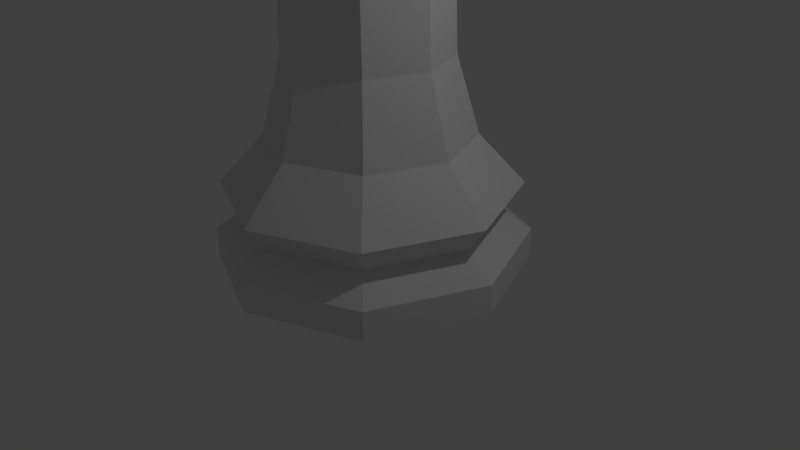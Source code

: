 # Source: rook.blend  (saved by Blender 2.76.0; exported with 4.5.12 LTS)
import bpy
from mathutils import Matrix  # noqa: F401  (used for matrix-valued properties, if any)

bpy.ops.wm.read_factory_settings(use_empty=True)
scene = bpy.context.scene
scene.name = 'Scene'

# ---- collections
col_collection_1 = bpy.data.collections.new('Collection 1'); scene.collection.children.link(col_collection_1)

# ---- world
world_world = bpy.data.worlds.new('World'); scene.world = world_world
world_world.color = (0.05088, 0.05088, 0.05088)
world_world.use_sun_shadow = False
world_world.sun_shadow_jitter_overblur = 0.0
world_world.cycles.sampling_method = 'MANUAL'
world_world.cycles.sample_map_resolution = 256

# ---- cameras
cam_camera = bpy.data.cameras.new('Camera')
cam_camera.clip_end = 100.0
cam_camera.lens = 35.0
cam_camera.sensor_width = 32.0
cam_camera.sensor_height = 18.0
cam_camera.ortho_scale = 7.314
cam_camera.dof.focus_distance = 0.0
cam_camera.dof.aperture_fstop = 128.0

# ---- lights
light_lamp = bpy.data.lights.new('Lamp', 'POINT')
light_lamp.transmission_factor = 0.0
light_lamp.cutoff_distance = 30.0
light_lamp.energy = 100.0
light_lamp.shadow_buffer_clip_start = 1.001
light_lamp.shadow_soft_size = 0.1
light_lamp.shadow_maximum_resolution = 0.006
light_lamp.use_absolute_resolution = True
light_lamp.cycles.use_multiple_importance_sampling = False

# ---- meshes
me_rook = bpy.data.meshes.new('Rook')
me_rook.from_pydata([(0.0, 1.5, 0.0), (-4.161e-08, 0.9791, 1.234), (1.061, 1.061, 0.0), (0.6923, 0.6923, 1.234), (1.5, -6.557e-08, 0.0), (0.9791, -4.492e-08, 1.234), (1.061, -1.061, 0.0), (0.6923, -0.6923, 1.234), (-1.311e-07, -1.5, 0.0), (-1.272e-07, -0.9791, 1.234), (-1.061, -1.061, 0.0), (-0.6923, -0.6923, 1.234), (-1.5, 1.789e-08, 0.0), (-0.9791, 9.55e-09, 1.234), (-1.061, 1.061, 0.0), (-0.6923, 0.6923, 1.234), (0.0, 1.5, 0.2811), (-1.767e-08, 1.197, 0.4869), (-4.852e-09, 1.412, 0.7591), (0.9983, 0.9983, 0.7591), (0.8462, 0.8462, 0.4869), (1.061, 1.061, 0.2811), (1.412, -6.245e-08, 0.7591), (1.197, -5.305e-08, 0.4869), (1.5, -6.557e-08, 0.2811), (0.9983, -0.9983, 0.7591), (0.8462, -0.8462, 0.4869), (1.061, -1.061, 0.2811), (-1.283e-07, -1.412, 0.7591), (-1.223e-07, -1.197, 0.4869), (-1.311e-07, -1.5, 0.2811), (-0.9983, -0.9983, 0.7591), (-0.8462, -0.8462, 0.4869), (-1.061, -1.061, 0.2811), (-1.412, 1.61e-08, 0.7591), (-1.197, 1.353e-08, 0.4869), (-1.5, 1.789e-08, 0.2811), (-0.9983, 0.9983, 0.7591), (-0.8462, 0.8462, 0.4869), (-1.061, 1.061, 0.2811), (-4.725e-08, 0.7192, 3.639), (0.5086, 0.5086, 3.639), (0.7192, -3.365e-08, 3.639), (0.5086, -0.5086, 3.639), (-1.101e-07, -0.7192, 3.639), (-0.5086, -0.5086, 3.639), (-0.7192, 6.366e-09, 3.639), (-0.5086, 0.5086, 3.639), (-3.896e-08, 1.02, 3.865), (0.7216, 0.7216, 3.865), (1.02, -4.774e-08, 3.865), (0.7216, -0.7216, 3.865), (-1.282e-07, -1.02, 3.865), (-0.7216, -0.7216, 3.865), (-1.02, 9.033e-09, 3.865), (-0.7216, 0.7216, 3.865), (-3.148e-08, 0.7887, 3.969), (0.5577, 0.5577, 3.969), (0.7887, -4.4e-08, 3.969), (0.5577, -0.5577, 3.969), (-1.132e-07, -0.7887, 3.969), (-0.5577, -0.5577, 3.969), (-0.7887, 9.033e-09, 3.969), (-0.5577, 0.5577, 3.969), (0.7216, 0.7216, 3.969), (-3.896e-08, 1.02, 3.969), (1.02, -4.774e-08, 3.969), (0.7216, -0.7216, 3.969), (-1.282e-07, -1.02, 3.969), (-0.7216, -0.7216, 3.969), (-1.02, 9.033e-09, 3.969), (-0.7216, 0.7216, 3.969), (1.02, -4.774e-08, 4.279), (0.7216, 0.7216, 4.279), (-1.282e-07, -1.02, 4.279), (0.7216, -0.7216, 4.279), (-1.02, 9.033e-09, 4.279), (-0.7216, -0.7216, 4.279), (-3.896e-08, 1.02, 4.279), (-0.7216, 0.7216, 4.279), (0.7887, -4.4e-08, 4.279), (0.5577, 0.5577, 4.279), (-1.132e-07, -0.7887, 4.279), (0.5577, -0.5577, 4.279), (-0.7887, 9.033e-09, 4.279), (-0.5577, -0.5577, 4.279), (-3.148e-08, 0.7887, 4.279), (-0.5577, 0.5577, 4.279), (0.5577, 0.5577, 3.757), (-3.148e-08, 0.7887, 3.757), (0.7887, -4.4e-08, 3.757), (0.5577, -0.5577, 3.757), (-1.132e-07, -0.7887, 3.757), (-0.5577, -0.5577, 3.757), (-0.7887, 9.033e-09, 3.757), (-0.5577, 0.5577, 3.757), (0.5447, 0.5447, 1.962), (0.7703, -3.535e-08, 1.962), (-1.098e-07, -0.7703, 1.962), (-0.5447, -0.5447, 1.962), (-0.5447, 0.5447, 1.962), (-4.244e-08, 0.7703, 1.962), (0.5447, -0.5447, 1.962), (-0.7703, 7.5e-09, 1.962)], [], [(18, 1, 3, 19), (19, 3, 5, 22), (22, 5, 7, 25), (25, 7, 9, 28), (28, 9, 11, 31), (31, 11, 13, 34), (37, 15, 1, 18), (34, 13, 15, 37), (0, 2, 4, 6, 8, 10, 12, 14), (12, 36, 39, 14), (36, 35, 38, 39), (35, 34, 37, 38), (14, 39, 16, 0), (39, 38, 17, 16), (38, 37, 18, 17), (10, 33, 36, 12), (33, 32, 35, 36), (32, 31, 34, 35), (8, 30, 33, 10), (30, 29, 32, 33), (29, 28, 31, 32), (6, 27, 30, 8), (27, 26, 29, 30), (26, 25, 28, 29), (4, 24, 27, 6), (24, 23, 26, 27), (23, 22, 25, 26), (2, 21, 24, 4), (21, 20, 23, 24), (20, 19, 22, 23), (0, 16, 21, 2), (16, 17, 20, 21), (17, 18, 19, 20), (97, 96, 41, 42), (99, 98, 44, 45), (101, 100, 47, 40), (96, 101, 40, 41), (102, 97, 42, 43), (103, 99, 45, 46), (98, 102, 43, 44), (100, 103, 46, 47), (47, 46, 54, 55), (45, 44, 52, 53), (43, 42, 50, 51), (41, 40, 48, 49), (40, 47, 55, 48), (46, 45, 53, 54), (44, 43, 51, 52), (42, 41, 49, 50), (54, 53, 69, 70), (52, 51, 67, 68), (50, 49, 64, 66), (55, 54, 70, 71), (53, 52, 68, 69), (51, 50, 66, 67), (49, 48, 65, 64), (48, 55, 71, 65), (61, 60, 92, 93), (56, 57, 64, 65), (68, 67, 75, 74), (58, 59, 67, 66), (64, 57, 81, 73), (60, 61, 69, 68), (57, 58, 80, 81), (62, 63, 71, 70), (56, 65, 78, 86), (81, 80, 72, 73), (83, 82, 74, 75), (85, 84, 76, 77), (87, 86, 78, 79), (58, 66, 72, 80), (59, 60, 82, 83), (67, 59, 83, 75), (70, 69, 77, 76), (60, 68, 74, 82), (61, 62, 84, 85), (69, 61, 85, 77), (65, 71, 79, 78), (62, 70, 76, 84), (63, 56, 86, 87), (66, 64, 73, 72), (71, 63, 87, 79), (88, 89, 95, 94, 93, 92, 91, 90), (59, 58, 90, 91), (57, 56, 89, 88), (56, 63, 95, 89), (62, 61, 93, 94), (60, 59, 91, 92), (58, 57, 88, 90), (63, 62, 94, 95), (15, 13, 103, 100), (9, 7, 102, 98), (13, 11, 99, 103), (7, 5, 97, 102), (3, 1, 101, 96), (1, 15, 100, 101), (11, 9, 98, 99), (5, 3, 96, 97)])
me_rook.use_remesh_preserve_volume = False
me_rook.use_remesh_preserve_attributes = False
me_rook.use_mirror_vertex_groups = False
me_rook.update()

# ---- objects
ob_rook = bpy.data.objects.new('Rook', me_rook)
ob_lamp = bpy.data.objects.new('Lamp', light_lamp)
ob_camera = bpy.data.objects.new('Camera', cam_camera)

# ---- transforms, parenting, visibility, modifiers, constraints
ob_rook.location = (0.0, 0.0, 0.0)
ob_rook.scale = (1.333, 1.333, 1.335)
ob_rook.lineart.crease_threshold = 0.0
ob_lamp.location = (4.076, 1.005, 5.904)
ob_lamp.rotation_euler = (0.6503, 0.05522, 1.866)
ob_lamp.lock_rotations_4d = False
ob_lamp.empty_display_type = 'ARROWS'
ob_lamp.color = (0.0, 0.0, 0.0, 0.0)
ob_lamp.lineart.crease_threshold = 0.0
ob_camera.location = (7.481, -6.508, 5.344)
ob_camera.rotation_euler = (1.109, 0.01082, 0.8149)
ob_camera.lock_rotations_4d = False
ob_camera.empty_display_type = 'ARROWS'
ob_camera.color = (0.0, 0.0, 0.0, 0.0)
ob_camera.display_type = 'WIRE'
ob_camera.lineart.crease_threshold = 0.0

# ---- collection membership
col_collection_1.objects.link(ob_rook)
col_collection_1.objects.link(ob_lamp)
col_collection_1.objects.link(ob_camera)

# ---- scene / render settings (as saved in the file)
scene.camera = ob_camera
scene.frame_start = 1; scene.frame_end = 250; scene.frame_set(1)
scene.render.engine = 'BLENDER_EEVEE_NEXT'
scene.render.resolution_percentage = 50
scene.render.dither_intensity = 0.0
scene.cycles.use_denoising = False
scene.cycles.samples = 10
scene.cycles.sampling_pattern = 'TABULATED_SOBOL'
scene.cycles.light_sampling_threshold = 0.0
scene.cycles.use_adaptive_sampling = False
scene.cycles.use_light_tree = False
scene.cycles.blur_glossy = 0.0
scene.cycles.pixel_filter_type = 'GAUSSIAN'
scene.cycles.sample_clamp_indirect = 0.0
scene.view_settings.view_transform = 'Standard'
bpy.context.view_layer.update()
